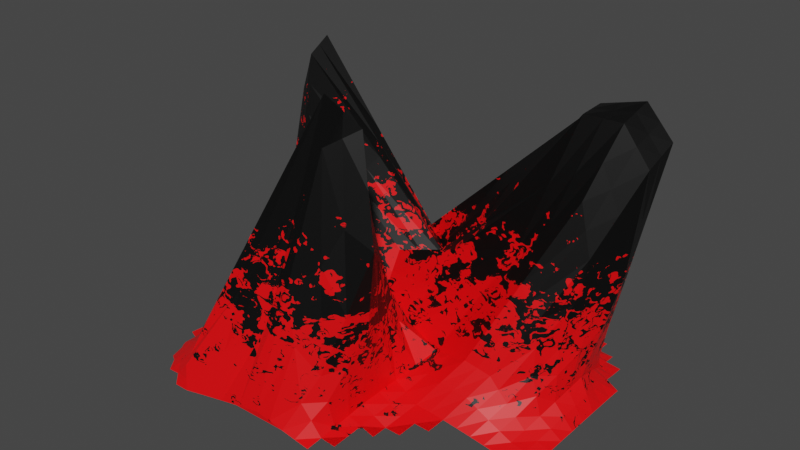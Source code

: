 # Source: 2-6-22-GemsShaderTest.blend  (saved by Blender 2.80.75; exported with 4.5.12 LTS)
import bpy
from mathutils import Matrix  # noqa: F401  (used for matrix-valued properties, if any)

bpy.ops.wm.read_factory_settings(use_empty=True)
scene = bpy.context.scene
scene.name = 'Scene'

# ---- materials (node trees are filled in below, after node groups)
mat_material_001 = bpy.data.materials.new('Material.001')
mat_material_001.use_transparent_shadow = False

# ---- material node trees
mat_material_001.use_nodes = True; mat_material_001.node_tree.nodes.clear()
_N = mat_material_001.node_tree.nodes; _L = mat_material_001.node_tree.links
n0 = _N.new('ShaderNodeOutputMaterial'); n0.name = 'Material Output'; n0.location = (300, 300)
n1 = _N.new('ShaderNodeUVMap'); n1.name = 'UV Map'; n1.location = (-727, -17)
n1.uv_map = 'UVMap'
n2 = _N.new('ShaderNodeMix'); n2.name = 'Mix'; n2.location = (-1053, 227)
n2.data_type = 'RGBA'
n2.inputs[0].default_value = 0.4917
n3 = _N.new('ShaderNodeTexGradient'); n3.name = 'Gradient Texture'; n3.location = (-1298, 239)
n4 = _N.new('ShaderNodeTexNoise'); n4.name = 'Noise Texture'; n4.location = (-1238, 76)
n4.inputs[2].default_value = 15.9
n4.inputs[3].default_value = 5.9
n4.inputs[8].default_value = 0.35
n5 = _N.new('ShaderNodeMapping'); n5.name = 'Mapping'; n5.location = (-1698, 216)
n5.inputs[1].default_value = (0.0, 10.7, 0.0)
n5.inputs[2].default_value = (0.0, 1.571, 0.0)
n5.inputs[3].default_value = (0.8, 1.0, 1.0)
n6 = _N.new('ShaderNodeMix'); n6.name = 'Mix.001'; n6.location = (-2037, 218)
n6.data_type = 'RGBA'
n7 = _N.new('ShaderNodeTexCoord'); n7.name = 'Texture Coordinate'; n7.location = (-2534, 157)
n8 = _N.new('ShaderNodeTexNoise'); n8.name = 'Noise Texture.001'; n8.location = (-2248, 313)
n8.inputs[2].default_value = 15.5
n9 = _N.new('ShaderNodeBsdfPrincipled'); n9.name = 'Principled BSDF'; n9.location = (-339, 300)
n9.distribution = 'GGX'
n9.subsurface_method = 'BURLEY'
n9.inputs[3].default_value = 1.45
n9.inputs[27].default_value = (0.0, 0.0, 0.0, 1.0)
n9.inputs[28].default_value = 1.0
n10 = _N.new('ShaderNodeValToRGB'); n10.name = 'ColorRamp'; n10.location = (-834, 245)
n10.color_ramp.interpolation = 'CONSTANT'
while len(n10.color_ramp.elements) > 1: n10.color_ramp.elements.remove(n10.color_ramp.elements[-1])
n10.color_ramp.elements[0].position = 0.06727; n10.color_ramp.elements[0].color = (1.0, 0.0, 0.002045, 1.0)
_e = n10.color_ramp.elements.new(0.4545); _e.color = (0.0, 0.0, 0.0, 1.0)
_L.new(n9.outputs[0], n0.inputs[0])
_L.new(n10.outputs[0], n9.inputs[0])
_L.new(n4.outputs[1], n2.inputs[7])
_L.new(n3.outputs[0], n2.inputs[6])
_L.new(n2.outputs[2], n10.inputs[0])
_L.new(n7.outputs[0], n8.inputs[0])
_L.new(n5.outputs[0], n3.inputs[0])
_L.new(n5.outputs[0], n4.inputs[0])
_L.new(n8.outputs[1], n6.inputs[6])
_L.new(n6.outputs[2], n5.inputs[0])
_L.new(n7.outputs[0], n6.inputs[7])
n0.is_active_output = True

# ---- world
world_world = bpy.data.worlds.new('World'); scene.world = world_world
world_world.use_nodes = True; world_world.node_tree.nodes.clear()
_N = world_world.node_tree.nodes; _L = world_world.node_tree.links
n0 = _N.new('ShaderNodeOutputWorld'); n0.name = 'World Output'; n0.location = (300, 300)
n1 = _N.new('ShaderNodeBackground'); n1.name = 'Background'; n1.location = (10, 300)
n1.inputs[0].default_value = (0.05088, 0.05088, 0.05088, 1.0)
_L.new(n1.outputs[0], n0.inputs[0])
n0.is_active_output = True
world_world.color = (0.05088, 0.05088, 0.05088)
world_world.use_sun_shadow = False
world_world.sun_shadow_jitter_overblur = 0.0

# ---- meshes
me_plane_000 = bpy.data.meshes.new('Plane.000')
me_plane_000.from_pydata([(-0.1086, -0.04987, -0.03375), (-0.1086, -0.02984, -0.03359), (-0.1096, -0.009433, -0.0325), (-0.1108, 0.01144, -0.03085), (-0.1111, 0.03186, -0.03013), (-0.1101, 0.05111, -0.03115), (-0.09604, -0.07648, -0.03204), (-0.09177, -0.05392, -0.03163), (-0.09149, -0.02972, -0.031), (-0.09568, -0.006355, -0.0263), (-0.1004, 0.01759, -0.02005), (-0.1011, 0.03917, -0.01802), (-0.0963, 0.05605, -0.02333), (-0.09124, 0.07185, -0.02979), (-0.08191, -0.1044, -0.02837), (-0.08524, -0.09253, -0.02345), (-0.08442, -0.06928, -0.02281), (-0.07906, -0.02979, -0.02269), (-0.09122, 0.002078, -0.009366), (-0.1073, 0.03467, 0.01041), (-0.1084, 0.05646, 0.01382), (-0.09062, 0.06623, -0.006195), (-0.07522, 0.07466, -0.02512), (-0.06968, 0.08988, -0.03239), (-0.05719, -0.1165, -0.03187), (-0.06179, -0.1115, -0.01946), (-0.0642, -0.101, -0.009439), (-0.07299, -0.07917, -0.01255), (-0.06931, -0.02561, -0.007434), (-0.1022, 0.01912, 0.02238), (-0.1191, 0.04426, 0.05432), (-0.1165, 0.06135, 0.05948), (-0.09447, 0.0781, 0.02029), (-0.05949, 0.07661, -0.0211), (-0.05022, 0.08992, -0.03216), (-0.03057, -0.1136, -0.02824), (-0.01105, -0.09618, 0.01266), (0.004625, -0.06114, 0.1447), (-0.04856, -0.08015, 0.005491), (-0.05923, -0.01325, 0.009843), (-0.1067, 0.0269, 0.05679), (-0.1124, 0.04191, 0.09127), (-0.1096, 0.05834, 0.096), (-0.09275, 0.08116, 0.04526), (-0.0412, 0.07572, -0.0211), (-0.03034, 0.08946, -0.03263), (-0.006455, -0.1102, -0.02623), (0.02386, -0.08378, 0.1279), (0.03598, -0.06795, 0.1359), (0.01287, -0.04264, 0.08446), (-0.04397, -0.01018, 0.01814), (-0.0905, 0.02365, 0.08369), (-0.0991, 0.03626, 0.1182), (-0.1008, 0.05276, 0.126), (-0.07779, 0.08198, 0.04891), (-0.01892, 0.07228, -0.0255), (-0.0101, 0.08905, -0.03326), (0.01188, -0.1094, -0.03024), (0.02528, -0.09212, 0.001192), (0.04934, -0.07595, 0.07661), (0.03525, -0.05461, 0.06023), (0.0006942, -0.0121, 0.005402), (-0.002258, 0.005556, 0.02661), (0.02909, 0.01569, 0.02235), (-0.004839, 0.03908, 0.02939), (-0.02479, 0.0645, 0.01095), (0.005947, 0.06932, -0.02974), (0.01015, 0.08889, -0.03363), (0.03027, -0.1091, -0.03357), (0.03166, -0.08948, -0.03029), (0.03326, -0.06862, -0.02612), (0.03561, -0.04313, -0.02262), (0.04795, -0.02286, -0.008289), (0.08473, -0.003035, 0.06018), (0.1071, 0.01557, 0.1363), (0.1057, 0.03446, 0.1361), (0.05268, 0.04871, 0.003315), (0.03091, 0.06769, -0.03081), (0.03021, 0.08883, -0.03372), (0.05032, -0.06948, -0.03325), (0.0557, -0.04978, -0.02649), (0.07393, -0.03114, 0.0006175), (0.1189, 0.001077, 0.09716), (0.1294, 0.01674, 0.1367), (0.1314, 0.03484, 0.1433), (0.09669, 0.05799, 0.05079), (0.05354, 0.06747, -0.02968), (0.05008, 0.08882, -0.0337), (0.07506, -0.05084, -0.02682), (0.09036, -0.03072, -0.002495), (0.1264, 3.377e-05, 0.06742), (0.1439, 0.01981, 0.1149), (0.1464, 0.03701, 0.1246), (0.09904, 0.05531, 0.01927), (0.07282, 0.06828, -0.02998), (0.09242, -0.0501, -0.02977), (0.1015, -0.03018, -0.01548), (0.1164, -0.005824, 0.0134), (0.1366, 0.02043, 0.05294), (0.1272, 0.03861, 0.03618), (0.09945, 0.05063, -0.01672), (0.09076, 0.06895, -0.03209), (0.11, -0.04975, -0.03281), (0.1133, -0.02987, -0.02752), (0.1183, -0.009049, -0.01845), (0.1209, 0.01217, -0.01274), (0.1173, 0.03124, -0.01933), (0.1118, 0.04968, -0.02947), (0.1095, 0.0691, -0.03356), (0.1296, -0.02988, -0.03304), (0.1307, -0.0099, -0.0312), (0.1311, 0.01008, -0.03034), (0.1302, 0.02977, -0.03176), (-0.1086, -0.03986, -0.03367), (-0.1091, -0.01964, -0.03305), (-0.1102, 0.001006, -0.03168), (-0.1109, 0.02165, -0.03049), (-0.1106, 0.04148, -0.03064), (-0.1096, 0.06044, -0.032), (-0.09636, -0.08547, -0.03296), (-0.09391, -0.0652, -0.03183), (-0.09163, -0.04182, -0.03132), (-0.09359, -0.01804, -0.02865), (-0.09802, 0.005617, -0.02317), (-0.1007, 0.02838, -0.01904), (-0.09867, 0.04761, -0.02068), (-0.09377, 0.06395, -0.02656), (-0.09011, 0.08061, -0.03147), (-0.07976, -0.1096, -0.03114), (-0.08357, -0.09845, -0.02591), (-0.08483, -0.08091, -0.02313), (-0.08174, -0.04954, -0.02275), (-0.08514, -0.01386, -0.01603), (-0.09924, 0.01838, 0.0005213), (-0.1078, 0.04557, 0.01211), (-0.09951, 0.06134, 0.003812), (-0.08292, 0.07044, -0.01566), (-0.07245, 0.08227, -0.02876), (-0.05949, -0.114, -0.02566), (-0.06299, -0.1063, -0.01445), (-0.06859, -0.09011, -0.01099), (-0.07115, -0.05239, -0.009992), (-0.08573, -0.003246, 0.007476), (-0.1106, 0.03169, 0.03835), (-0.1178, 0.05281, 0.0569), (-0.1055, 0.06972, 0.03989), (-0.07698, 0.07736, -0.0004043), (-0.05486, 0.08327, -0.02663), (-0.02081, -0.1049, -0.00779), (-0.003212, -0.07866, 0.0787), (-0.02197, -0.07065, 0.07512), (-0.05389, -0.0467, 0.007667), (-0.08294, 0.006822, 0.03331), (-0.1095, 0.0344, 0.07403), (-0.111, 0.05013, 0.09364), (-0.1012, 0.06975, 0.07063), (-0.06698, 0.07844, 0.01208), (-0.03577, 0.08259, -0.02687), (0.008703, -0.09701, 0.05083), (0.02992, -0.07586, 0.1319), (0.02442, -0.0553, 0.1102), (-0.01555, -0.02641, 0.0513), (-0.06723, 0.006739, 0.05091), (-0.0948, 0.02996, 0.101), (-0.09993, 0.04451, 0.1221), (-0.08928, 0.06737, 0.08748), (-0.04835, 0.07713, 0.0117), (-0.01451, 0.08066, -0.02938), (0.01858, -0.1008, -0.01452), (0.03731, -0.08404, 0.0389), (0.0423, -0.06528, 0.06842), (0.01797, -0.03336, 0.03281), (-0.0007821, -0.003274, 0.01601), (0.01342, 0.01062, 0.02448), (0.01213, 0.02738, 0.02587), (-0.01481, 0.05179, 0.02017), (-0.00942, 0.06691, -0.009397), (0.008048, 0.0791, -0.03169), (0.03096, -0.09931, -0.03193), (0.03246, -0.07905, -0.02821), (0.03443, -0.05588, -0.02437), (0.04178, -0.033, -0.01545), (0.06634, -0.01295, 0.02595), (0.09593, 0.006268, 0.09824), (0.1064, 0.02502, 0.1362), (0.07921, 0.04159, 0.06971), (0.0418, 0.0582, -0.01375), (0.03056, 0.07826, -0.03227), (0.05015, -0.07941, -0.03351), (0.05301, -0.05963, -0.02987), (0.06481, -0.04046, -0.01294), (0.09641, -0.01503, 0.04889), (0.1241, 0.008908, 0.117), (0.1304, 0.02579, 0.14), (0.114, 0.04642, 0.09703), (0.07511, 0.06273, 0.01055), (0.05181, 0.07814, -0.03169), (0.07259, -0.06023, -0.03008), (0.08271, -0.04078, -0.01466), (0.1084, -0.01534, 0.03246), (0.1351, 0.009923, 0.09115), (0.1451, 0.02841, 0.1198), (0.1227, 0.04616, 0.07195), (0.08593, 0.06179, -0.005356), (0.07132, 0.07857, -0.03186), (0.09695, -0.04014, -0.02262), (0.1089, -0.018, -0.001039), (0.1265, 0.007302, 0.03317), (0.1319, 0.02952, 0.04456), (0.1133, 0.04462, 0.009731), (0.0951, 0.05979, -0.0244), (0.09017, 0.07892, -0.03293), (0.1117, -0.03981, -0.03016), (0.1158, -0.01946, -0.02299), (0.1196, 0.001562, -0.01559), (0.1191, 0.02171, -0.01603), (0.1145, 0.04046, -0.0244), (0.1107, 0.05939, -0.03152), (0.1294, -0.0398, -0.0334), (0.1301, -0.01989, -0.03212), (0.1309, 9.081e-05, -0.03077), (0.1307, 0.01993, -0.03105), (0.1298, 0.03955, -0.03261), (-0.1029, -0.07322, -0.03306), (-0.1002, -0.0519, -0.03269), (-0.1001, -0.02978, -0.0323), (-0.1026, -0.007894, -0.0294), (-0.1056, 0.01452, -0.02545), (-0.1061, 0.03552, -0.02408), (-0.1032, 0.05358, -0.02724), (-0.1001, 0.07081, -0.03132), (-0.08929, -0.09942, -0.03113), (-0.09064, -0.08451, -0.02774), (-0.08809, -0.0616, -0.02722), (-0.08528, -0.02976, -0.02685), (-0.09345, -0.002139, -0.01783), (-0.1038, 0.02613, -0.004819), (-0.1047, 0.04782, -0.002103), (-0.09346, 0.06114, -0.01476), (-0.08323, 0.07325, -0.02746), (-0.07932, 0.08962, -0.03277), (-0.0674, -0.1156, -0.03288), (-0.07185, -0.1079, -0.02392), (-0.07472, -0.09679, -0.01644), (-0.0787, -0.07423, -0.01768), (-0.07418, -0.0277, -0.01506), (-0.09669, 0.0106, 0.006509), (-0.1132, 0.03947, 0.03236), (-0.1124, 0.0589, 0.03665), (-0.09254, 0.07216, 0.007049), (-0.06736, 0.07563, -0.02311), (-0.05995, 0.0899, -0.03227), (-0.04388, -0.115, -0.03006), (-0.03642, -0.1038, -0.0034), (-0.02979, -0.08109, 0.06765), (-0.06077, -0.07966, -0.00353), (-0.06427, -0.01943, 0.001205), (-0.1044, 0.02301, 0.03958), (-0.1157, 0.04309, 0.07279), (-0.1131, 0.05985, 0.07774), (-0.09361, 0.07963, 0.03278), (-0.05035, 0.07616, -0.0211), (-0.04028, 0.08969, -0.0324), (-0.01851, -0.1119, -0.02724), (0.006405, -0.08998, 0.07028), (0.0203, -0.06455, 0.1403), (-0.01785, -0.0614, 0.04498), (-0.0516, -0.01171, 0.01399), (-0.09858, 0.02528, 0.07024), (-0.1057, 0.03909, 0.1047), (-0.1052, 0.05555, 0.111), (-0.08527, 0.08157, 0.04709), (-0.03006, 0.074, -0.0233), (-0.02022, 0.08925, -0.03295), (0.002714, -0.1098, -0.02824), (0.02457, -0.08795, 0.06454), (0.04266, -0.07195, 0.1063), (0.02406, -0.04863, 0.07234), (-0.02164, -0.01114, 0.01177), (-0.04638, 0.01461, 0.05515), (-0.035, 0.02598, 0.07028), (-0.0528, 0.04592, 0.07771), (-0.05129, 0.07324, 0.02993), (-0.006485, 0.0708, -0.02762), (2.417e-05, 0.08897, -0.03344), (0.02107, -0.1093, -0.0319), (0.02847, -0.0908, -0.01455), (0.0413, -0.07229, 0.02524), (0.03543, -0.04887, 0.0188), (0.02432, -0.01748, -0.001444), (0.04124, 0.001261, 0.0434), (0.06811, 0.01563, 0.07932), (0.05045, 0.03677, 0.08275), (0.01395, 0.0566, 0.007133), (0.01843, 0.06851, -0.03028), (0.02018, 0.08886, -0.03367), (0.04082, -0.08941, -0.03203), (0.04179, -0.06905, -0.02969), (0.04565, -0.04645, -0.02456), (0.06094, -0.027, -0.003836), (0.1018, -0.0009787, 0.07867), (0.1183, 0.01615, 0.1365), (0.1186, 0.03465, 0.1397), (0.07468, 0.05335, 0.02705), (0.04223, 0.06758, -0.03025), (0.04014, 0.08882, -0.03371), (0.06022, -0.06955, -0.0333), (0.06538, -0.05031, -0.02666), (0.08215, -0.03093, -0.0009388), (0.1226, 0.0005556, 0.08229), (0.1366, 0.01828, 0.1258), (0.1389, 0.03592, 0.134), (0.09786, 0.05665, 0.03503), (0.06318, 0.06787, -0.02983), (0.08374, -0.05047, -0.02829), (0.09592, -0.03045, -0.008986), (0.1214, -0.002895, 0.04041), (0.1403, 0.02012, 0.08391), (0.1368, 0.03781, 0.08041), (0.09924, 0.05297, 0.001278), (0.08179, 0.06861, -0.03104), (0.1012, -0.04992, -0.03129), (0.1074, -0.03003, -0.0215), (0.1174, -0.007436, -0.002525), (0.1288, 0.0163, 0.0201), (0.1223, 0.03493, 0.008425), (0.1056, 0.05015, -0.02309), (0.1001, 0.06903, -0.03283), (0.1196, -0.04974, -0.03328), (0.1215, -0.02987, -0.03028), (0.1245, -0.009474, -0.02483), (0.126, 0.01113, -0.02154), (0.1238, 0.0305, -0.02554), (0.1206, 0.04951, -0.03147), (0.12, 0.0593, -0.03257), (0.1222, 0.04001, -0.02851), (0.1249, 0.02082, -0.02354), (0.1252, 0.0008264, -0.02318), (0.123, -0.01967, -0.02755), (0.1205, -0.03981, -0.03178), (0.09981, 0.07896, -0.0333), (0.1029, 0.05959, -0.02796), (0.1139, 0.04254, -0.007335), (0.1255, 0.02561, 0.01426), (0.1231, 0.004432, 0.008789), (0.1124, -0.01873, -0.01201), (0.1043, -0.03997, -0.02639), (0.08074, 0.07874, -0.0324), (0.09052, 0.06079, -0.01488), (0.118, 0.04539, 0.04084), (0.1385, 0.02896, 0.08216), (0.1308, 0.008613, 0.06216), (0.1087, -0.01667, 0.01571), (0.08983, -0.04046, -0.01864), (0.06156, 0.07836, -0.03178), (0.08052, 0.06226, 0.002598), (0.1184, 0.04629, 0.08449), (0.1378, 0.0271, 0.1299), (0.1296, 0.009416, 0.104), (0.1024, -0.01519, 0.04068), (0.07376, -0.04062, -0.0138), (0.0628, -0.05993, -0.02998), (0.04118, 0.0782, -0.03198), (0.05845, 0.06047, -0.001599), (0.09662, 0.044, 0.08337), (0.1184, 0.0254, 0.1381), (0.11, 0.007588, 0.1076), (0.08137, -0.01399, 0.03742), (0.0533, -0.03673, -0.0142), (0.04372, -0.05775, -0.02712), (0.0413, -0.07923, -0.03086), (0.04047, -0.09927, -0.03285), (0.01931, 0.07868, -0.03198), (0.01619, 0.06255, -0.01157), (0.0322, 0.04669, 0.04494), (0.05928, 0.0262, 0.08104), (0.05467, 0.008445, 0.06136), (0.03278, -0.008111, 0.02098), (0.02988, -0.03318, 0.008679), (0.03837, -0.06058, 0.02202), (0.03489, -0.08154, 0.005346), (0.02477, -0.1, -0.02323), (-0.003231, 0.07988, -0.03053), (-0.02889, 0.07202, 0.001154), (-0.05204, 0.05958, 0.05382), (-0.0439, 0.03595, 0.074), (-0.04069, 0.02029, 0.06271), (-0.03401, 0.001732, 0.03346), (0.001211, -0.02988, 0.04206), (0.03336, -0.06029, 0.0893), (0.03362, -0.07995, 0.0854), (0.01364, -0.09889, 0.01815), (-0.02514, 0.08163, -0.02812), (-0.05767, 0.07778, 0.01189), (-0.09524, 0.06856, 0.07905), (-0.1055, 0.04732, 0.1079), (-0.1022, 0.03218, 0.08749), (-0.07509, 0.006781, 0.04211), (-0.03472, -0.03656, 0.02948), (0.001228, -0.06297, 0.09265), (0.01335, -0.07726, 0.1053), (-0.006054, -0.1009, 0.02152), (-0.04531, 0.08293, -0.02675), (-0.07198, 0.0779, 0.005837), (-0.1033, 0.06974, 0.05526), (-0.1144, 0.05147, 0.07527), (-0.1101, 0.03305, 0.05619), (-0.08434, 0.001788, 0.02039), (-0.06252, -0.04955, -0.001162), (-0.04528, -0.08038, 0.03206), (-0.0331, -0.09246, 0.03213), (-0.04015, -0.1094, -0.01673), (-0.06365, 0.08277, -0.02769), (-0.07995, 0.0739, -0.008032), (-0.1025, 0.06553, 0.02185), (-0.1128, 0.04919, 0.03451), (-0.1049, 0.02503, 0.01944), (-0.08544, -0.008552, -0.004275), (-0.07644, -0.05096, -0.01637), (-0.07671, -0.08551, -0.01706), (-0.07328, -0.1024, -0.02018), (-0.06962, -0.1118, -0.0284), (-0.08128, 0.08144, -0.03011), (-0.08835, 0.0672, -0.02111), (-0.09909, 0.05448, -0.008432), (-0.1043, 0.03697, -0.003461), (-0.09863, 0.012, -0.01133), (-0.08936, -0.01595, -0.02234), (-0.08668, -0.04568, -0.02703), (-0.08937, -0.07306, -0.02748), (-0.08997, -0.09196, -0.02944), (-0.1017, 0.06219, -0.02928), (-0.1046, 0.04455, -0.02566), (-0.1058, 0.02502, -0.02476), (-0.1041, 0.003312, -0.02743), (-0.1013, -0.01884, -0.03085), (-0.1001, -0.04084, -0.03249), (-0.1015, -0.06256, -0.03288)], [], [(437, 120, 7, 224), (436, 121, 8, 225), (435, 122, 9, 226), (434, 123, 10, 227), (433, 124, 11, 228), (432, 125, 12, 229), (431, 126, 13, 230), (430, 129, 15, 232), (429, 130, 16, 233), (428, 131, 17, 234), (427, 132, 18, 235), (426, 133, 19, 236), (425, 134, 20, 237), (424, 135, 21, 238), (423, 136, 22, 239), (422, 137, 23, 240), (421, 138, 25, 242), (420, 139, 26, 243), (419, 140, 27, 244), (418, 141, 28, 245), (417, 142, 29, 246), (416, 143, 30, 247), (415, 144, 31, 248), (414, 145, 32, 249), (413, 146, 33, 250), (412, 147, 34, 251), (411, 148, 36, 253), (410, 149, 37, 254), (409, 150, 38, 255), (408, 151, 39, 256), (407, 152, 40, 257), (406, 153, 41, 258), (405, 154, 42, 259), (404, 155, 43, 260), (403, 156, 44, 261), (402, 157, 45, 262), (401, 158, 47, 264), (400, 159, 48, 265), (399, 160, 49, 266), (398, 161, 50, 267), (397, 162, 51, 268), (396, 163, 52, 269), (395, 164, 53, 270), (394, 165, 54, 271), (393, 166, 55, 272), (392, 167, 56, 273), (391, 168, 58, 275), (390, 169, 59, 276), (389, 170, 60, 277), (388, 171, 61, 278), (387, 172, 62, 279), (386, 173, 63, 280), (385, 174, 64, 281), (384, 175, 65, 282), (383, 176, 66, 283), (382, 177, 67, 284), (381, 178, 69, 286), (380, 179, 70, 287), (379, 180, 71, 288), (378, 181, 72, 289), (377, 182, 73, 290), (376, 183, 74, 291), (375, 184, 75, 292), (374, 185, 76, 293), (373, 186, 77, 294), (372, 187, 78, 295), (370, 188, 79, 297), (369, 189, 80, 298), (368, 190, 81, 299), (367, 191, 82, 300), (366, 192, 83, 301), (365, 193, 84, 302), (364, 194, 85, 303), (363, 195, 86, 304), (362, 196, 87, 305), (361, 197, 88, 307), (360, 198, 89, 308), (359, 199, 90, 309), (358, 200, 91, 310), (357, 201, 92, 311), (356, 202, 93, 312), (355, 203, 94, 313), (353, 205, 96, 315), (352, 206, 97, 316), (351, 207, 98, 317), (350, 208, 99, 318), (349, 209, 100, 319), (348, 210, 101, 320), (346, 212, 103, 322), (345, 213, 104, 323), (344, 214, 105, 324), (343, 215, 106, 325), (342, 216, 107, 326), (341, 217, 108, 327), (339, 218, 109, 329), (338, 219, 110, 330), (337, 220, 111, 331), (336, 221, 112, 332), (107, 333, 334, 217), (216, 335, 333, 107), (106, 332, 335, 216), (332, 112, 222, 335), (215, 336, 332, 106), (105, 331, 336, 215), (331, 111, 221, 336), (214, 337, 331, 105), (104, 330, 337, 214), (330, 110, 220, 337), (213, 338, 330, 104), (103, 329, 338, 213), (329, 109, 219, 338), (212, 339, 329, 103), (102, 328, 339, 212), (101, 327, 340, 211), (210, 341, 327, 101), (100, 326, 341, 210), (326, 107, 217, 341), (209, 342, 326, 100), (99, 325, 342, 209), (325, 106, 216, 342), (208, 343, 325, 99), (98, 324, 343, 208), (324, 105, 215, 343), (207, 344, 324, 98), (97, 323, 344, 207), (323, 104, 214, 344), (206, 345, 323, 97), (96, 322, 345, 206), (322, 103, 213, 345), (205, 346, 322, 96), (95, 321, 346, 205), (321, 102, 212, 346), (94, 320, 347, 204), (320, 101, 211, 347), (203, 348, 320, 94), (93, 319, 348, 203), (319, 100, 210, 348), (202, 349, 319, 93), (92, 318, 349, 202), (318, 99, 209, 349), (201, 350, 318, 92), (91, 317, 350, 201), (317, 98, 208, 350), (200, 351, 317, 91), (90, 316, 351, 200), (316, 97, 207, 351), (199, 352, 316, 90), (89, 315, 352, 199), (315, 96, 206, 352), (198, 353, 315, 89), (88, 314, 353, 198), (314, 95, 205, 353), (86, 313, 354, 196), (313, 94, 204, 354), (195, 355, 313, 86), (85, 312, 355, 195), (312, 93, 203, 355), (194, 356, 312, 85), (84, 311, 356, 194), (311, 92, 202, 356), (193, 357, 311, 84), (83, 310, 357, 193), (310, 91, 201, 357), (192, 358, 310, 83), (82, 309, 358, 192), (309, 90, 200, 358), (191, 359, 309, 82), (81, 308, 359, 191), (308, 89, 199, 359), (190, 360, 308, 81), (80, 307, 360, 190), (307, 88, 198, 360), (189, 361, 307, 80), (79, 306, 361, 189), (187, 362, 305, 78), (77, 304, 362, 187), (304, 86, 196, 362), (186, 363, 304, 77), (76, 303, 363, 186), (303, 85, 195, 363), (185, 364, 303, 76), (75, 302, 364, 185), (302, 84, 194, 364), (184, 365, 302, 75), (74, 301, 365, 184), (301, 83, 193, 365), (183, 366, 301, 74), (73, 300, 366, 183), (300, 82, 192, 366), (182, 367, 300, 73), (72, 299, 367, 182), (299, 81, 191, 367), (181, 368, 299, 72), (71, 298, 368, 181), (298, 80, 190, 368), (180, 369, 298, 71), (70, 297, 369, 180), (297, 79, 189, 369), (179, 370, 297, 70), (69, 296, 370, 179), (178, 371, 296, 69), (177, 372, 295, 67), (66, 294, 372, 177), (294, 77, 187, 372), (176, 373, 294, 66), (65, 293, 373, 176), (293, 76, 186, 373), (175, 374, 293, 65), (64, 292, 374, 175), (292, 75, 185, 374), (174, 375, 292, 64), (63, 291, 375, 174), (291, 74, 184, 375), (173, 376, 291, 63), (62, 290, 376, 173), (290, 73, 183, 376), (172, 377, 290, 62), (61, 289, 377, 172), (289, 72, 182, 377), (171, 378, 289, 61), (60, 288, 378, 171), (288, 71, 181, 378), (170, 379, 288, 60), (59, 287, 379, 170), (287, 70, 180, 379), (169, 380, 287, 59), (58, 286, 380, 169), (286, 69, 179, 380), (168, 381, 286, 58), (57, 285, 381, 168), (285, 68, 178, 381), (167, 382, 284, 56), (55, 283, 382, 167), (283, 66, 177, 382), (166, 383, 283, 55), (54, 282, 383, 166), (282, 65, 176, 383), (165, 384, 282, 54), (53, 281, 384, 165), (281, 64, 175, 384), (164, 385, 281, 53), (52, 280, 385, 164), (280, 63, 174, 385), (163, 386, 280, 52), (51, 279, 386, 163), (279, 62, 173, 386), (162, 387, 279, 51), (50, 278, 387, 162), (278, 61, 172, 387), (161, 388, 278, 50), (49, 277, 388, 161), (277, 60, 171, 388), (160, 389, 277, 49), (48, 276, 389, 160), (276, 59, 170, 389), (159, 390, 276, 48), (47, 275, 390, 159), (275, 58, 169, 390), (158, 391, 275, 47), (46, 274, 391, 158), (274, 57, 168, 391), (157, 392, 273, 45), (44, 272, 392, 157), (272, 55, 167, 392), (156, 393, 272, 44), (43, 271, 393, 156), (271, 54, 166, 393), (155, 394, 271, 43), (42, 270, 394, 155), (270, 53, 165, 394), (154, 395, 270, 42), (41, 269, 395, 154), (269, 52, 164, 395), (153, 396, 269, 41), (40, 268, 396, 153), (268, 51, 163, 396), (152, 397, 268, 40), (39, 267, 397, 152), (267, 50, 162, 397), (151, 398, 267, 39), (38, 266, 398, 151), (266, 49, 161, 398), (150, 399, 266, 38), (37, 265, 399, 150), (265, 48, 160, 399), (149, 400, 265, 37), (36, 264, 400, 149), (264, 47, 159, 400), (148, 401, 264, 36), (35, 263, 401, 148), (263, 46, 158, 401), (147, 402, 262, 34), (33, 261, 402, 147), (261, 44, 157, 402), (146, 403, 261, 33), (32, 260, 403, 146), (260, 43, 156, 403), (145, 404, 260, 32), (31, 259, 404, 145), (259, 42, 155, 404), (144, 405, 259, 31), (30, 258, 405, 144), (258, 41, 154, 405), (143, 406, 258, 30), (29, 257, 406, 143), (257, 40, 153, 406), (142, 407, 257, 29), (28, 256, 407, 142), (256, 39, 152, 407), (141, 408, 256, 28), (27, 255, 408, 141), (255, 38, 151, 408), (140, 409, 255, 27), (26, 254, 409, 140), (254, 37, 150, 409), (139, 410, 254, 26), (25, 253, 410, 139), (253, 36, 149, 410), (138, 411, 253, 25), (24, 252, 411, 138), (252, 35, 148, 411), (137, 412, 251, 23), (22, 250, 412, 137), (250, 33, 147, 412), (136, 413, 250, 22), (21, 249, 413, 136), (249, 32, 146, 413), (135, 414, 249, 21), (20, 248, 414, 135), (248, 31, 145, 414), (134, 415, 248, 20), (19, 247, 415, 134), (247, 30, 144, 415), (133, 416, 247, 19), (18, 246, 416, 133), (246, 29, 143, 416), (132, 417, 246, 18), (17, 245, 417, 132), (245, 28, 142, 417), (131, 418, 245, 17), (16, 244, 418, 131), (244, 27, 141, 418), (130, 419, 244, 16), (15, 243, 419, 130), (243, 26, 140, 419), (129, 420, 243, 15), (14, 242, 420, 129), (242, 25, 139, 420), (128, 421, 242, 14), (241, 24, 138, 421), (13, 239, 422, 127), (239, 22, 137, 422), (126, 423, 239, 13), (12, 238, 423, 126), (238, 21, 136, 423), (125, 424, 238, 12), (11, 237, 424, 125), (237, 20, 135, 424), (124, 425, 237, 11), (10, 236, 425, 124), (236, 19, 134, 425), (123, 426, 236, 10), (9, 235, 426, 123), (235, 18, 133, 426), (122, 427, 235, 9), (8, 234, 427, 122), (234, 17, 132, 427), (121, 428, 234, 8), (7, 233, 428, 121), (233, 16, 131, 428), (120, 429, 233, 7), (6, 232, 429, 120), (232, 15, 130, 429), (119, 430, 232, 6), (231, 14, 129, 430), (5, 229, 431, 118), (229, 12, 126, 431), (117, 432, 229, 5), (4, 228, 432, 117), (228, 11, 125, 432), (116, 433, 228, 4), (3, 227, 433, 116), (227, 10, 124, 433), (115, 434, 227, 3), (2, 226, 434, 115), (226, 9, 123, 434), (114, 435, 226, 2), (1, 225, 435, 114), (225, 8, 122, 435), (113, 436, 225, 1), (0, 224, 436, 113), (224, 7, 121, 436), (223, 6, 120, 437), (1, 114, 2, 115, 3, 116, 4, 117, 5, 118, 431, 230, 13, 127, 422, 240, 23, 251, 34, 262, 45, 273, 56, 284, 67, 295, 78, 305, 87, 196, 354, 204, 347, 211, 340, 327, 108, 217, 334, 333, 335, 222, 112, 221, 111, 220, 110, 219, 109, 218, 339, 328, 102, 321, 95, 314, 88, 197, 361, 306, 79, 188, 370, 296, 371, 178, 68, 285, 57, 274, 46, 263, 35, 252, 24, 241, 421, 128, 14, 231, 430, 119, 6, 223, 437, 224, 0, 113)])
_uv = me_plane_000.uv_layers.new(name='UVMap')
_uv.uv.foreach_set('vector', [0.302, 0.104, 0.3069, 0.104, 0.3069, 0.1089, 0.302, 0.1089, 0.302, 0.1139, 0.3069, 0.1139, 0.3069, 0.1188, 0.302, 0.1188, 0.302, 0.1238, 0.3069, 0.1238, 0.3069, 0.1287, 0.302, 0.1287, 0.302, 0.1337, 0.3069, 0.1337, 0.3069, 0.1386, 0.302, 0.1386, 0.302, 0.1436, 0.3069, 0.1436, 0.3069, 0.1485, 0.302, 0.1485, 0.302, 0.1535, 0.3069, 0.1535, 0.3069, 0.1584, 0.302, 0.1584, 0.302, 0.1634, 0.3069, 0.1634, 0.3069, 0.1683, 0.302, 0.1683, 0.3119, 0.09406, 0.3168, 0.09406, 0.3168, 0.09901, 0.3119, 0.09901, 0.3119, 0.104, 0.3168, 0.104, 0.3168, 0.1089, 0.3119, 0.1089, 0.3119, 0.1139, 0.3168, 0.1139, 0.3168, 0.1188, 0.3119, 0.1188, 0.3119, 0.1238, 0.3168, 0.1238, 0.3168, 0.1287, 0.3119, 0.1287, 0.3119, 0.1337, 0.3168, 0.1337, 0.3168, 0.1386, 0.3119, 0.1386, 0.3119, 0.1436, 0.3168, 0.1436, 0.3168, 0.1485, 0.3119, 0.1485, 0.3119, 0.1535, 0.3168, 0.1535, 0.3168, 0.1584, 0.3119, 0.1584, 0.3119, 0.1634, 0.3168, 0.1634, 0.3168, 0.1683, 0.3119, 0.1683, 0.3119, 0.1733, 0.3168, 0.1733, 0.3168, 0.1782, 0.3119, 0.1782, 0.3218, 0.08416, 0.3267, 0.08416, 0.3267, 0.08911, 0.3218, 0.08911, 0.3218, 0.09406, 0.3267, 0.09406, 0.3267, 0.09901, 0.3218, 0.09901, 0.3218, 0.104, 0.3267, 0.104, 0.3267, 0.1089, 0.3218, 0.1089, 0.3218, 0.1139, 0.3267, 0.1139, 0.3267, 0.1188, 0.3218, 0.1188, 0.3218, 0.1238, 0.3267, 0.1238, 0.3267, 0.1287, 0.3218, 0.1287, 0.3218, 0.1337, 0.3267, 0.1337, 0.3267, 0.1386, 0.3218, 0.1386, 0.3218, 0.1436, 0.3267, 0.1436, 0.3267, 0.1485, 0.3218, 0.1485, 0.3218, 0.1535, 0.3267, 0.1535, 0.3267, 0.1584, 0.3218, 0.1584, 0.3218, 0.1634, 0.3267, 0.1634, 0.3267, 0.1683, 0.3218, 0.1683, 0.3218, 0.1733, 0.3267, 0.1733, 0.3267, 0.1782, 0.3218, 0.1782, 0.3317, 0.08416, 0.3366, 0.08416, 0.3366, 0.08911, 0.3317, 0.08911, 0.3317, 0.09406, 0.3366, 0.09406, 0.3366, 0.09901, 0.3317, 0.09901, 0.3317, 0.104, 0.3366, 0.104, 0.3366, 0.1089, 0.3317, 0.1089, 0.3317, 0.1139, 0.3366, 0.1139, 0.3366, 0.1188, 0.3317, 0.1188, 0.3317, 0.1238, 0.3366, 0.1238, 0.3366, 0.1287, 0.3317, 0.1287, 0.3317, 0.1337, 0.3366, 0.1337, 0.3366, 0.1386, 0.3317, 0.1386, 0.3317, 0.1436, 0.3366, 0.1436, 0.3366, 0.1485, 0.3317, 0.1485, 0.3317, 0.1535, 0.3366, 0.1535, 0.3366, 0.1584, 0.3317, 0.1584, 0.3317, 0.1634, 0.3366, 0.1634, 0.3366, 0.1683, 0.3317, 0.1683, 0.3317, 0.1733, 0.3366, 0.1733, 0.3366, 0.1782, 0.3317, 0.1782, 0.3416, 0.08416, 0.3465, 0.08416, 0.3465, 0.08911, 0.3416, 0.08911, 0.3416, 0.09406, 0.3465, 0.09406, 0.3465, 0.09901, 0.3416, 0.09901, 0.3416, 0.104, 0.3465, 0.104, 0.3465, 0.1089, 0.3416, 0.1089, 0.3416, 0.1139, 0.3465, 0.1139, 0.3465, 0.1188, 0.3416, 0.1188, 0.3416, 0.1238, 0.3465, 0.1238, 0.3465, 0.1287, 0.3416, 0.1287, 0.3416, 0.1337, 0.3465, 0.1337, 0.3465, 0.1386, 0.3416, 0.1386, 0.3416, 0.1436, 0.3465, 0.1436, 0.3465, 0.1485, 0.3416, 0.1485, 0.3416, 0.1535, 0.3465, 0.1535, 0.3465, 0.1584, 0.3416, 0.1584, 0.3416, 0.1634, 0.3465, 0.1634, 0.3465, 0.1683, 0.3416, 0.1683, 0.3416, 0.1733, 0.3465, 0.1733, 0.3465, 0.1782, 0.3416, 0.1782, 0.3515, 0.08416, 0.3564, 0.08416, 0.3564, 0.08911, 0.3515, 0.08911, 0.3515, 0.09406, 0.3564, 0.09406, 0.3564, 0.09901, 0.3515, 0.09901, 0.3515, 0.104, 0.3564, 0.104, 0.3564, 0.1089, 0.3515, 0.1089, 0.3515, 0.1139, 0.3564, 0.1139, 0.3564, 0.1188, 0.3515, 0.1188, 0.3515, 0.1238, 0.3564, 0.1238, 0.3564, 0.1287, 0.3515, 0.1287, 0.3515, 0.1337, 0.3564, 0.1337, 0.3564, 0.1386, 0.3515, 0.1386, 0.3515, 0.1436, 0.3564, 0.1436, 0.3564, 0.1485, 0.3515, 0.1485, 0.3515, 0.1535, 0.3564, 0.1535, 0.3564, 0.1584, 0.3515, 0.1584, 0.3515, 0.1634, 0.3564, 0.1634, 0.3564, 0.1683, 0.3515, 0.1683, 0.3515, 0.1733, 0.3564, 0.1733, 0.3564, 0.1782, 0.3515, 0.1782, 0.3614, 0.08416, 0.3663, 0.08416, 0.3663, 0.08911, 0.3614, 0.08911, 0.3614, 0.09406, 0.3663, 0.09406, 0.3663, 0.09901, 0.3614, 0.09901, 0.3614, 0.104, 0.3663, 0.104, 0.3663, 0.1089, 0.3614, 0.1089, 0.3614, 0.1139, 0.3663, 0.1139, 0.3663, 0.1188, 0.3614, 0.1188, 0.3614, 0.1238, 0.3663, 0.1238, 0.3663, 0.1287, 0.3614, 0.1287, 0.3614, 0.1337, 0.3663, 0.1337, 0.3663, 0.1386, 0.3614, 0.1386, 0.3614, 0.1436, 0.3663, 0.1436, 0.3663, 0.1485, 0.3614, 0.1485, 0.3614, 0.1535, 0.3663, 0.1535, 0.3663, 0.1584, 0.3614, 0.1584, 0.3614, 0.1634, 0.3663, 0.1634, 0.3663, 0.1683, 0.3614, 0.1683, 0.3614, 0.1733, 0.3663, 0.1733, 0.3663, 0.1782, 0.3614, 0.1782, 0.3713, 0.09406, 0.3762, 0.09406, 0.3762, 0.09901, 0.3713, 0.09901, 0.3713, 0.104, 0.3762, 0.104, 0.3762, 0.1089, 0.3713, 0.1089, 0.3713, 0.1139, 0.3762, 0.1139, 0.3762, 0.1188, 0.3713, 0.1188, 0.3713, 0.1238, 0.3762, 0.1238, 0.3762, 0.1287, 0.3713, 0.1287, 0.3713, 0.1337, 0.3762, 0.1337, 0.3762, 0.1386, 0.3713, 0.1386, 0.3713, 0.1436, 0.3762, 0.1436, 0.3762, 0.1485, 0.3713, 0.1485, 0.3713, 0.1535, 0.3762, 0.1535, 0.3762, 0.1584, 0.3713, 0.1584, 0.3713, 0.1634, 0.3762, 0.1634, 0.3762, 0.1683, 0.3713, 0.1683, 0.3713, 0.1733, 0.3762, 0.1733, 0.3762, 0.1782, 0.3713, 0.1782, 0.3812, 0.104, 0.3861, 0.104, 0.3861, 0.1089, 0.3812, 0.1089, 0.3812, 0.1139, 0.3861, 0.1139, 0.3861, 0.1188, 0.3812, 0.1188, 0.3812, 0.1238, 0.3861, 0.1238, 0.3861, 0.1287, 0.3812, 0.1287, 0.3812, 0.1337, 0.3861, 0.1337, 0.3861, 0.1386, 0.3812, 0.1386, 0.3812, 0.1436, 0.3861, 0.1436, 0.3861, 0.1485, 0.3812, 0.1485, 0.3812, 0.1535, 0.3861, 0.1535, 0.3861, 0.1584, 0.3812, 0.1584, 0.3812, 0.1634, 0.3861, 0.1634, 0.3861, 0.1683, 0.3812, 0.1683, 0.3911, 0.1139, 0.396, 0.1139, 0.396, 0.1188, 0.3911, 0.1188, 0.3911, 0.1238, 0.396, 0.1238, 0.396, 0.1287, 0.3911, 0.1287, 0.3911, 0.1337, 0.396, 0.1337, 0.396, 0.1386, 0.3911, 0.1386, 0.3911, 0.1436, 0.396, 0.1436, 0.396, 0.1485, 0.3911, 0.1485, 0.3911, 0.1535, 0.396, 0.1535, 0.396, 0.1584, 0.3911, 0.1584, 0.3911, 0.1634, 0.396, 0.1634, 0.396, 0.1683, 0.3911, 0.1683, 0.401, 0.1139, 0.4059, 0.1139, 0.4059, 0.1188, 0.401, 0.1188, 0.401, 0.1238, 0.4059, 0.1238, 0.4059, 0.1287, 0.401, 0.1287, 0.401, 0.1337, 0.4059, 0.1337, 0.4059, 0.1386, 0.401, 0.1386, 0.401, 0.1436, 0.4059, 0.1436, 0.4059, 0.1485, 0.401, 0.1485, 0.401, 0.1535, 0.4059, 0.1535, 0.4059, 0.1584, 0.401, 0.1584, 0.401, 0.1634, 0.4059, 0.1634, 0.4059, 0.1683, 0.401, 0.1683, 0.4109, 0.1139, 0.4158, 0.1139, 0.4158, 0.1188, 0.4109, 0.1188, 0.4109, 0.1238, 0.4158, 0.1238, 0.4158, 0.1287, 0.4109, 0.1287, 0.4109, 0.1337, 0.4158, 0.1337, 0.4158, 0.1386, 0.4109, 0.1386, 0.4109, 0.1436, 0.4158, 0.1436, 0.4158, 0.1485, 0.4109, 0.1485, 0.4059, 0.1584, 0.4109, 0.1584, 0.4109, 0.1634, 0.4059, 0.1634, 0.4059, 0.1535, 0.4109, 0.1535, 0.4109, 0.1584, 0.4059, 0.1584, 0.4059, 0.1485, 0.4109, 0.1485, 0.4109, 0.1535, 0.4059, 0.1535, 0.4109, 0.1485, 0.4158, 0.1485, 0.4158, 0.1535, 0.4109, 0.1535, 0.4059, 0.1436, 0.4109, 0.1436, 0.4109, 0.1485, 0.4059, 0.1485, 0.4059, 0.1386, 0.4109, 0.1386, 0.4109, 0.1436, 0.4059, 0.1436, 0.4109, 0.1386, 0.4158, 0.1386, 0.4158, 0.1436, 0.4109, 0.1436, 0.4059, 0.1337, 0.4109, 0.1337, 0.4109, 0.1386, 0.4059, 0.1386, 0.4059, 0.1287, 0.4109, 0.1287, 0.4109, 0.1337, 0.4059, 0.1337, 0.4109, 0.1287, 0.4158, 0.1287, 0.4158, 0.1337, 0.4109, 0.1337, 0.4059, 0.1238, 0.4109, 0.1238, 0.4109, 0.1287, 0.4059, 0.1287, 0.4059, 0.1188, 0.4109, 0.1188, 0.4109, 0.1238, 0.4059, 0.1238, 0.4109, 0.1188, 0.4158, 0.1188, 0.4158, 0.1238, 0.4109, 0.1238, 0.4059, 0.1139, 0.4109, 0.1139, 0.4109, 0.1188, 0.4059, 0.1188, 0.4059, 0.1089, 0.4109, 0.1089, 0.4109, 0.1139, 0.4059, 0.1139, 0.396, 0.1683, 0.401, 0.1683, 0.401, 0.1733, 0.396, 0.1733, 0.396, 0.1634, 0.401, 0.1634, 0.401, 0.1683, 0.396, 0.1683, 0.396, 0.1584, 0.401, 0.1584, 0.401, 0.1634, 0.396, 0.1634, 0.401, 0.1584, 0.4059, 0.1584, 0.4059, 0.1634, 0.401, 0.1634, 0.396, 0.1535, 0.401, 0.1535, 0.401, 0.1584, 0.396, 0.1584, 0.396, 0.1485, 0.401, 0.1485, 0.401, 0.1535, 0.396, 0.1535, 0.401, 0.1485, 0.4059, 0.1485, 0.4059, 0.1535, 0.401, 0.1535, 0.396, 0.1436, 0.401, 0.1436, 0.401, 0.1485, 0.396, 0.1485, 0.396, 0.1386, 0.401, 0.1386, 0.401, 0.1436, 0.396, 0.1436, 0.401, 0.1386, 0.4059, 0.1386, 0.4059, 0.1436, 0.401, 0.1436, 0.396, 0.1337, 0.401, 0.1337, 0.401, 0.1386, 0.396, 0.1386, 0.396, 0.1287, 0.401, 0.1287, 0.401, 0.1337, 0.396, 0.1337, 0.401, 0.1287, 0.4059, 0.1287, 0.4059, 0.1337, 0.401, 0.1337, 0.396, 0.1238, 0.401, 0.1238, 0.401, 0.1287, 0.396, 0.1287, 0.396, 0.1188, 0.401, 0.1188, 0.401, 0.1238, 0.396, 0.1238, 0.401, 0.1188, 0.4059, 0.1188, 0.4059, 0.1238, 0.401, 0.1238, 0.396, 0.1139, 0.401, 0.1139, 0.401, 0.1188, 0.396, 0.1188, 0.396, 0.1089, 0.401, 0.1089, 0.401, 0.1139, 0.396, 0.1139, 0.401, 0.1089, 0.4059, 0.1089, 0.4059, 0.1139, 0.401, 0.1139, 0.3861, 0.1683, 0.3911, 0.1683, 0.3911, 0.1733, 0.3861, 0.1733, 0.3911, 0.1683, 0.396, 0.1683, 0.396, 0.1733, 0.3911, 0.1733, 0.3861, 0.1634, 0.3911, 0.1634, 0.3911, 0.1683, 0.3861, 0.1683, 0.3861, 0.1584, 0.3911, 0.1584, 0.3911, 0.1634, 0.3861, 0.1634, 0.3911, 0.1584, 0.396, 0.1584, 0.396, 0.1634, 0.3911, 0.1634, 0.3861, 0.1535, 0.3911, 0.1535, 0.3911, 0.1584, 0.3861, 0.1584, 0.3861, 0.1485, 0.3911, 0.1485, 0.3911, 0.1535, 0.3861, 0.1535, 0.3911, 0.1485, 0.396, 0.1485, 0.396, 0.1535, 0.3911, 0.1535, 0.3861, 0.1436, 0.3911, 0.1436, 0.3911, 0.1485, 0.3861, 0.1485, 0.3861, 0.1386, 0.3911, 0.1386, 0.3911, 0.1436, 0.3861, 0.1436, 0.3911, 0.1386, 0.396, 0.1386, 0.396, 0.1436, 0.3911, 0.1436, 0.3861, 0.1337, 0.3911, 0.1337, 0.3911, 0.1386, 0.3861, 0.1386, 0.3861, 0.1287, 0.3911, 0.1287, 0.3911, 0.1337, 0.3861, 0.1337, 0.3911, 0.1287, 0.396, 0.1287, 0.396, 0.1337, 0.3911, 0.1337, 0.3861, 0.1238, 0.3911, 0.1238, 0.3911, 0.1287, 0.3861, 0.1287, 0.3861, 0.1188, 0.3911, 0.1188, 0.3911, 0.1238, 0.3861, 0.1238, 0.3911, 0.1188, 0.396, 0.1188, 0.396, 0.1238, 0.3911, 0.1238, 0.3861, 0.1139, 0.3911, 0.1139, 0.3911, 0.1188, 0.3861, 0.1188, 0.3861, 0.1089, 0.3911, 0.1089, 0.3911, 0.1139, 0.3861, 0.1139, 0.3911, 0.1089, 0.396, 0.1089, 0.396, 0.1139, 0.3911, 0.1139, 0.3762, 0.1683, 0.3812, 0.1683, 0.3812, 0.1733, 0.3762, 0.1733, 0.3812, 0.1683, 0.3861, 0.1683, 0.3861, 0.1733, 0.3812, 0.1733, 0.3762, 0.1634, 0.3812, 0.1634, 0.3812, 0.1683, 0.3762, 0.1683, 0.3762, 0.1584, 0.3812, 0.1584, 0.3812, 0.1634, 0.3762, 0.1634, 0.3812, 0.1584, 0.3861, 0.1584, 0.3861, 0.1634, 0.3812, 0.1634, 0.3762, 0.1535, 0.3812, 0.1535, 0.3812, 0.1584, 0.3762, 0.1584, 0.3762, 0.1485, 0.3812, 0.1485, 0.3812, 0.1535, 0.3762, 0.1535, 0.3812, 0.1485, 0.3861, 0.1485, 0.3861, 0.1535, 0.3812, 0.1535, 0.3762, 0.1436, 0.3812, 0.1436, 0.3812, 0.1485, 0.3762, 0.1485, 0.3762, 0.1386, 0.3812, 0.1386, 0.3812, 0.1436, 0.3762, 0.1436, 0.3812, 0.1386, 0.3861, 0.1386, 0.3861, 0.1436, 0.3812, 0.1436, 0.3762, 0.1337, 0.3812, 0.1337, 0.3812, 0.1386, 0.3762, 0.1386, 0.3762, 0.1287, 0.3812, 0.1287, 0.3812, 0.1337, 0.3762, 0.1337, 0.3812, 0.1287, 0.3861, 0.1287, 0.3861, 0.1337, 0.3812, 0.1337, 0.3762, 0.1238, 0.3812, 0.1238, 0.3812, 0.1287, 0.3762, 0.1287, 0.3762, 0.1188, 0.3812, 0.1188, 0.3812, 0.1238, 0.3762, 0.1238, 0.3812, 0.1188, 0.3861, 0.1188, 0.3861, 0.1238, 0.3812, 0.1238, 0.3762, 0.1139, 0.3812, 0.1139, 0.3812, 0.1188, 0.3762, 0.1188, 0.3762, 0.1089, 0.3812, 0.1089, 0.3812, 0.1139, 0.3762, 0.1139, 0.3812, 0.1089, 0.3861, 0.1089, 0.3861, 0.1139, 0.3812, 0.1139, 0.3762, 0.104, 0.3812, 0.104, 0.3812, 0.1089, 0.3762, 0.1089, 0.3762, 0.09901, 0.3812, 0.09901, 0.3812, 0.104, 0.3762, 0.104, 0.3663, 0.1733, 0.3713, 0.1733, 0.3713, 0.1782, 0.3663, 0.1782, 0.3663, 0.1683, 0.3713, 0.1683, 0.3713, 0.1733, 0.3663, 0.1733, 0.3713, 0.1683, 0.3762, 0.1683, 0.3762, 0.1733, 0.3713, 0.1733, 0.3663, 0.1634, 0.3713, 0.1634, 0.3713, 0.1683, 0.3663, 0.1683, 0.3663, 0.1584, 0.3713, 0.1584, 0.3713, 0.1634, 0.3663, 0.1634, 0.3713, 0.1584, 0.3762, 0.1584, 0.3762, 0.1634, 0.3713, 0.1634, 0.3663, 0.1535, 0.3713, 0.1535, 0.3713, 0.1584, 0.3663, 0.1584, 0.3663, 0.1485, 0.3713, 0.1485, 0.3713, 0.1535, 0.3663, 0.1535, 0.3713, 0.1485, 0.3762, 0.1485, 0.3762, 0.1535, 0.3713, 0.1535, 0.3663, 0.1436, 0.3713, 0.1436, 0.3713, 0.1485, 0.3663, 0.1485, 0.3663, 0.1386, 0.3713, 0.1386, 0.3713, 0.1436, 0.3663, 0.1436, 0.3713, 0.1386, 0.3762, 0.1386, 0.3762, 0.1436, 0.3713, 0.1436, 0.3663, 0.1337, 0.3713, 0.1337, 0.3713, 0.1386, 0.3663, 0.1386, 0.3663, 0.1287, 0.3713, 0.1287, 0.3713, 0.1337, 0.3663, 0.1337, 0.3713, 0.1287, 0.3762, 0.1287, 0.3762, 0.1337, 0.3713, 0.1337, 0.3663, 0.1238, 0.3713, 0.1238, 0.3713, 0.1287, 0.3663, 0.1287, 0.3663, 0.1188, 0.3713, 0.1188, 0.3713, 0.1238, 0.3663, 0.1238, 0.3713, 0.1188, 0.3762, 0.1188, 0.3762, 0.1238, 0.3713, 0.1238, 0.3663, 0.1139, 0.3713, 0.1139, 0.3713, 0.1188, 0.3663, 0.1188, 0.3663, 0.1089, 0.3713, 0.1089, 0.3713, 0.1139, 0.3663, 0.1139, 0.3713, 0.1089, 0.3762, 0.1089, 0.3762, 0.1139, 0.3713, 0.1139, 0.3663, 0.104, 0.3713, 0.104, 0.3713, 0.1089, 0.3663, 0.1089, 0.3663, 0.09901, 0.3713, 0.09901, 0.3713, 0.104, 0.3663, 0.104, 0.3713, 0.09901, 0.3762, 0.09901, 0.3762, 0.104, 0.3713, 0.104, 0.3663, 0.09406, 0.3713, 0.09406, 0.3713, 0.09901, 0.3663, 0.09901, 0.3663, 0.08911, 0.3713, 0.08911, 0.3713, 0.09406, 0.3663, 0.09406, 0.3663, 0.08416, 0.3713, 0.08416, 0.3713, 0.08911, 0.3663, 0.08911, 0.3564, 0.1733, 0.3614, 0.1733, 0.3614, 0.1782, 0.3564, 0.1782, 0.3564, 0.1683, 0.3614, 0.1683, 0.3614, 0.1733, 0.3564, 0.1733, 0.3614, 0.1683, 0.3663, 0.1683, 0.3663, 0.1733, 0.3614, 0.1733, 0.3564, 0.1634, 0.3614, 0.1634, 0.3614, 0.1683, 0.3564, 0.1683, 0.3564, 0.1584, 0.3614, 0.1584, 0.3614, 0.1634, 0.3564, 0.1634, 0.3614, 0.1584, 0.3663, 0.1584, 0.3663, 0.1634, 0.3614, 0.1634, 0.3564, 0.1535, 0.3614, 0.1535, 0.3614, 0.1584, 0.3564, 0.1584, 0.3564, 0.1485, 0.3614, 0.1485, 0.3614, 0.1535, 0.3564, 0.1535, 0.3614, 0.1485, 0.3663, 0.1485, 0.3663, 0.1535, 0.3614, 0.1535, 0.3564, 0.1436, 0.3614, 0.1436, 0.3614, 0.1485, 0.3564, 0.1485, 0.3564, 0.1386, 0.3614, 0.1386, 0.3614, 0.1436, 0.3564, 0.1436, 0.3614, 0.1386, 0.3663, 0.1386, 0.3663, 0.1436, 0.3614, 0.1436, 0.3564, 0.1337, 0.3614, 0.1337, 0.3614, 0.1386, 0.3564, 0.1386, 0.3564, 0.1287, 0.3614, 0.1287, 0.3614, 0.1337, 0.3564, 0.1337, 0.3614, 0.1287, 0.3663, 0.1287, 0.3663, 0.1337, 0.3614, 0.1337, 0.3564, 0.1238, 0.3614, 0.1238, 0.3614, 0.1287, 0.3564, 0.1287, 0.3564, 0.1188, 0.3614, 0.1188, 0.3614, 0.1238, 0.3564, 0.1238, 0.3614, 0.1188, 0.3663, 0.1188, 0.3663, 0.1238, 0.3614, 0.1238, 0.3564, 0.1139, 0.3614, 0.1139, 0.3614, 0.1188, 0.3564, 0.1188, 0.3564, 0.1089, 0.3614, 0.1089, 0.3614, 0.1139, 0.3564, 0.1139, 0.3614, 0.1089, 0.3663, 0.1089, 0.3663, 0.1139, 0.3614, 0.1139, 0.3564, 0.104, 0.3614, 0.104, 0.3614, 0.1089, 0.3564, 0.1089, 0.3564, 0.09901, 0.3614, 0.09901, 0.3614, 0.104, 0.3564, 0.104, 0.3614, 0.09901, 0.3663, 0.09901, 0.3663, 0.104, 0.3614, 0.104, 0.3564, 0.09406, 0.3614, 0.09406, 0.3614, 0.09901, 0.3564, 0.09901, 0.3564, 0.08911, 0.3614, 0.08911, 0.3614, 0.09406, 0.3564, 0.09406, 0.3614, 0.08911, 0.3663, 0.08911, 0.3663, 0.09406, 0.3614, 0.09406, 0.3564, 0.08416, 0.3614, 0.08416, 0.3614, 0.08911, 0.3564, 0.08911, 0.3564, 0.07921, 0.3614, 0.07921, 0.3614, 0.08416, 0.3564, 0.08416, 0.3614, 0.07921, 0.3663, 0.07921, 0.3663, 0.08416, 0.3614, 0.08416, 0.3465, 0.1733, 0.3515, 0.1733, 0.3515, 0.1782, 0.3465, 0.1782, 0.3465, 0.1683, 0.3515, 0.1683, 0.3515, 0.1733, 0.3465, 0.1733, 0.3515, 0.1683, 0.3564, 0.1683, 0.3564, 0.1733, 0.3515, 0.1733, 0.3465, 0.1634, 0.3515, 0.1634, 0.3515, 0.1683, 0.3465, 0.1683, 0.3465, 0.1584, 0.3515, 0.1584, 0.3515, 0.1634, 0.3465, 0.1634, 0.3515, 0.1584, 0.3564, 0.1584, 0.3564, 0.1634, 0.3515, 0.1634, 0.3465, 0.1535, 0.3515, 0.1535, 0.3515, 0.1584, 0.3465, 0.1584, 0.3465, 0.1485, 0.3515, 0.1485, 0.3515, 0.1535, 0.3465, 0.1535, 0.3515, 0.1485, 0.3564, 0.1485, 0.3564, 0.1535, 0.3515, 0.1535, 0.3465, 0.1436, 0.3515, 0.1436, 0.3515, 0.1485, 0.3465, 0.1485, 0.3465, 0.1386, 0.3515, 0.1386, 0.3515, 0.1436, 0.3465, 0.1436, 0.3515, 0.1386, 0.3564, 0.1386, 0.3564, 0.1436, 0.3515, 0.1436, 0.3465, 0.1337, 0.3515, 0.1337, 0.3515, 0.1386, 0.3465, 0.1386, 0.3465, 0.1287, 0.3515, 0.1287, 0.3515, 0.1337, 0.3465, 0.1337, 0.3515, 0.1287, 0.3564, 0.1287, 0.3564, 0.1337, 0.3515, 0.1337, 0.3465, 0.1238, 0.3515, 0.1238, 0.3515, 0.1287, 0.3465, 0.1287, 0.3465, 0.1188, 0.3515, 0.1188, 0.3515, 0.1238, 0.3465, 0.1238, 0.3515, 0.1188, 0.3564, 0.1188, 0.3564, 0.1238, 0.3515, 0.1238, 0.3465, 0.1139, 0.3515, 0.1139, 0.3515, 0.1188, 0.3465, 0.1188, 0.3465, 0.1089, 0.3515, 0.1089, 0.3515, 0.1139, 0.3465, 0.1139, 0.3515, 0.1089, 0.3564, 0.1089, 0.3564, 0.1139, 0.3515, 0.1139, 0.3465, 0.104, 0.3515, 0.104, 0.3515, 0.1089, 0.3465, 0.1089, 0.3465, 0.09901, 0.3515, 0.09901, 0.3515, 0.104, 0.3465, 0.104, 0.3515, 0.09901, 0.3564, 0.09901, 0.3564, 0.104, 0.3515, 0.104, 0.3465, 0.09406, 0.3515, 0.09406, 0.3515, 0.09901, 0.3465, 0.09901, 0.3465, 0.08911, 0.3515, 0.08911, 0.3515, 0.09406, 0.3465, 0.09406, 0.3515, 0.08911, 0.3564, 0.08911, 0.3564, 0.09406, 0.3515, 0.09406, 0.3465, 0.08416, 0.3515, 0.08416, 0.3515, 0.08911, 0.3465, 0.08911, 0.3465, 0.07921, 0.3515, 0.07921, 0.3515, 0.08416, 0.3465, 0.08416, 0.3515, 0.07921, 0.3564, 0.07921, 0.3564, 0.08416, 0.3515, 0.08416, 0.3366, 0.1733, 0.3416, 0.1733, 0.3416, 0.1782, 0.3366, 0.1782, 0.3366, 0.1683, 0.3416, 0.1683, 0.3416, 0.1733, 0.3366, 0.1733, 0.3416, 0.1683, 0.3465, 0.1683, 0.3465, 0.1733, 0.3416, 0.1733, 0.3366, 0.1634, 0.3416, 0.1634, 0.3416, 0.1683, 0.3366, 0.1683, 0.3366, 0.1584, 0.3416, 0.1584, 0.3416, 0.1634, 0.3366, 0.1634, 0.3416, 0.1584, 0.3465, 0.1584, 0.3465, 0.1634, 0.3416, 0.1634, 0.3366, 0.1535, 0.3416, 0.1535, 0.3416, 0.1584, 0.3366, 0.1584, 0.3366, 0.1485, 0.3416, 0.1485, 0.3416, 0.1535, 0.3366, 0.1535, 0.3416, 0.1485, 0.3465, 0.1485, 0.3465, 0.1535, 0.3416, 0.1535, 0.3366, 0.1436, 0.3416, 0.1436, 0.3416, 0.1485, 0.3366, 0.1485, 0.3366, 0.1386, 0.3416, 0.1386, 0.3416, 0.1436, 0.3366, 0.1436, 0.3416, 0.1386, 0.3465, 0.1386, 0.3465, 0.1436, 0.3416, 0.1436, 0.3366, 0.1337, 0.3416, 0.1337, 0.3416, 0.1386, 0.3366, 0.1386, 0.3366, 0.1287, 0.3416, 0.1287, 0.3416, 0.1337, 0.3366, 0.1337, 0.3416, 0.1287, 0.3465, 0.1287, 0.3465, 0.1337, 0.3416, 0.1337, 0.3366, 0.1238, 0.3416, 0.1238, 0.3416, 0.1287, 0.3366, 0.1287, 0.3366, 0.1188, 0.3416, 0.1188, 0.3416, 0.1238, 0.3366, 0.1238, 0.3416, 0.1188, 0.3465, 0.1188, 0.3465, 0.1238, 0.3416, 0.1238, 0.3366, 0.1139, 0.3416, 0.1139, 0.3416, 0.1188, 0.3366, 0.1188, 0.3366, 0.1089, 0.3416, 0.1089, 0.3416, 0.1139, 0.3366, 0.1139, 0.3416, 0.1089, 0.3465, 0.1089, 0.3465, 0.1139, 0.3416, 0.1139, 0.3366, 0.104, 0.3416, 0.104, 0.3416, 0.1089, 0.3366, 0.1089, 0.3366, 0.09901, 0.3416, 0.09901, 0.3416, 0.104, 0.3366, 0.104, 0.3416, 0.09901, 0.3465, 0.09901, 0.3465, 0.104, 0.3416, 0.104, 0.3366, 0.09406, 0.3416, 0.09406, 0.3416, 0.09901, 0.3366, 0.09901, 0.3366, 0.08911, 0.3416, 0.08911, 0.3416, 0.09406, 0.3366, 0.09406, 0.3416, 0.08911, 0.3465, 0.08911, 0.3465, 0.09406, 0.3416, 0.09406, 0.3366, 0.08416, 0.3416, 0.08416, 0.3416, 0.08911, 0.3366, 0.08911, 0.3366, 0.07921, 0.3416, 0.07921, 0.3416, 0.08416, 0.3366, 0.08416, 0.3416, 0.07921, 0.3465, 0.07921, 0.3465, 0.08416, 0.3416, 0.08416, 0.3267, 0.1733, 0.3317, 0.1733, 0.3317, 0.1782, 0.3267, 0.1782, 0.3267, 0.1683, 0.3317, 0.1683, 0.3317, 0.1733, 0.3267, 0.1733, 0.3317, 0.1683, 0.3366, 0.1683, 0.3366, 0.1733, 0.3317, 0.1733, 0.3267, 0.1634, 0.3317, 0.1634, 0.3317, 0.1683, 0.3267, 0.1683, 0.3267, 0.1584, 0.3317, 0.1584, 0.3317, 0.1634, 0.3267, 0.1634, 0.3317, 0.1584, 0.3366, 0.1584, 0.3366, 0.1634, 0.3317, 0.1634, 0.3267, 0.1535, 0.3317, 0.1535, 0.3317, 0.1584, 0.3267, 0.1584, 0.3267, 0.1485, 0.3317, 0.1485, 0.3317, 0.1535, 0.3267, 0.1535, 0.3317, 0.1485, 0.3366, 0.1485, 0.3366, 0.1535, 0.3317, 0.1535, 0.3267, 0.1436, 0.3317, 0.1436, 0.3317, 0.1485, 0.3267, 0.1485, 0.3267, 0.1386, 0.3317, 0.1386, 0.3317, 0.1436, 0.3267, 0.1436, 0.3317, 0.1386, 0.3366, 0.1386, 0.3366, 0.1436, 0.3317, 0.1436, 0.3267, 0.1337, 0.3317, 0.1337, 0.3317, 0.1386, 0.3267, 0.1386, 0.3267, 0.1287, 0.3317, 0.1287, 0.3317, 0.1337, 0.3267, 0.1337, 0.3317, 0.1287, 0.3366, 0.1287, 0.3366, 0.1337, 0.3317, 0.1337, 0.3267, 0.1238, 0.3317, 0.1238, 0.3317, 0.1287, 0.3267, 0.1287, 0.3267, 0.1188, 0.3317, 0.1188, 0.3317, 0.1238, 0.3267, 0.1238, 0.3317, 0.1188, 0.3366, 0.1188, 0.3366, 0.1238, 0.3317, 0.1238, 0.3267, 0.1139, 0.3317, 0.1139, 0.3317, 0.1188, 0.3267, 0.1188, 0.3267, 0.1089, 0.3317, 0.1089, 0.3317, 0.1139, 0.3267, 0.1139, 0.3317, 0.1089, 0.3366, 0.1089, 0.3366, 0.1139, 0.3317, 0.1139, 0.3267, 0.104, 0.3317, 0.104, 0.3317, 0.1089, 0.3267, 0.1089, 0.3267, 0.09901, 0.3317, 0.09901, 0.3317, 0.104, 0.3267, 0.104, 0.3317, 0.09901, 0.3366, 0.09901, 0.3366, 0.104, 0.3317, 0.104, 0.3267, 0.09406, 0.3317, 0.09406, 0.3317, 0.09901, 0.3267, 0.09901, 0.3267, 0.08911, 0.3317, 0.08911, 0.3317, 0.09406, 0.3267, 0.09406, 0.3317, 0.08911, 0.3366, 0.08911, 0.3366, 0.09406, 0.3317, 0.09406, 0.3267, 0.08416, 0.3317, 0.08416, 0.3317, 0.08911, 0.3267, 0.08911, 0.3267, 0.07921, 0.3317, 0.07921, 0.3317, 0.08416, 0.3267, 0.08416, 0.3317, 0.07921, 0.3366, 0.07921, 0.3366, 0.08416, 0.3317, 0.08416, 0.3168, 0.1733, 0.3218, 0.1733, 0.3218, 0.1782, 0.3168, 0.1782, 0.3168, 0.1683, 0.3218, 0.1683, 0.3218, 0.1733, 0.3168, 0.1733, 0.3218, 0.1683, 0.3267, 0.1683, 0.3267, 0.1733, 0.3218, 0.1733, 0.3168, 0.1634, 0.3218, 0.1634, 0.3218, 0.1683, 0.3168, 0.1683, 0.3168, 0.1584, 0.3218, 0.1584, 0.3218, 0.1634, 0.3168, 0.1634, 0.3218, 0.1584, 0.3267, 0.1584, 0.3267, 0.1634, 0.3218, 0.1634, 0.3168, 0.1535, 0.3218, 0.1535, 0.3218, 0.1584, 0.3168, 0.1584, 0.3168, 0.1485, 0.3218, 0.1485, 0.3218, 0.1535, 0.3168, 0.1535, 0.3218, 0.1485, 0.3267, 0.1485, 0.3267, 0.1535, 0.3218, 0.1535, 0.3168, 0.1436, 0.3218, 0.1436, 0.3218, 0.1485, 0.3168, 0.1485, 0.3168, 0.1386, 0.3218, 0.1386, 0.3218, 0.1436, 0.3168, 0.1436, 0.3218, 0.1386, 0.3267, 0.1386, 0.3267, 0.1436, 0.3218, 0.1436, 0.3168, 0.1337, 0.3218, 0.1337, 0.3218, 0.1386, 0.3168, 0.1386, 0.3168, 0.1287, 0.3218, 0.1287, 0.3218, 0.1337, 0.3168, 0.1337, 0.3218, 0.1287, 0.3267, 0.1287, 0.3267, 0.1337, 0.3218, 0.1337, 0.3168, 0.1238, 0.3218, 0.1238, 0.3218, 0.1287, 0.3168, 0.1287, 0.3168, 0.1188, 0.3218, 0.1188, 0.3218, 0.1238, 0.3168, 0.1238, 0.3218, 0.1188, 0.3267, 0.1188, 0.3267, 0.1238, 0.3218, 0.1238, 0.3168, 0.1139, 0.3218, 0.1139, 0.3218, 0.1188, 0.3168, 0.1188, 0.3168, 0.1089, 0.3218, 0.1089, 0.3218, 0.1139, 0.3168, 0.1139, 0.3218, 0.1089, 0.3267, 0.1089, 0.3267, 0.1139, 0.3218, 0.1139, 0.3168, 0.104, 0.3218, 0.104, 0.3218, 0.1089, 0.3168, 0.1089, 0.3168, 0.09901, 0.3218, 0.09901, 0.3218, 0.104, 0.3168, 0.104, 0.3218, 0.09901, 0.3267, 0.09901, 0.3267, 0.104, 0.3218, 0.104, 0.3168, 0.09406, 0.3218, 0.09406, 0.3218, 0.09901, 0.3168, 0.09901, 0.3168, 0.08911, 0.3218, 0.08911, 0.3218, 0.09406, 0.3168, 0.09406, 0.3218, 0.08911, 0.3267, 0.08911, 0.3267, 0.09406, 0.3218, 0.09406, 0.3168, 0.08416, 0.3218, 0.08416, 0.3218, 0.08911, 0.3168, 0.08911, 0.3218, 0.07921, 0.3267, 0.07921, 0.3267, 0.08416, 0.3218, 0.08416, 0.3069, 0.1683, 0.3119, 0.1683, 0.3119, 0.1733, 0.3069, 0.1733, 0.3119, 0.1683, 0.3168, 0.1683, 0.3168, 0.1733, 0.3119, 0.1733, 0.3069, 0.1634, 0.3119, 0.1634, 0.3119, 0.1683, 0.3069, 0.1683, 0.3069, 0.1584, 0.3119, 0.1584, 0.3119, 0.1634, 0.3069, 0.1634, 0.3119, 0.1584, 0.3168, 0.1584, 0.3168, 0.1634, 0.3119, 0.1634, 0.3069, 0.1535, 0.3119, 0.1535, 0.3119, 0.1584, 0.3069, 0.1584, 0.3069, 0.1485, 0.3119, 0.1485, 0.3119, 0.1535, 0.3069, 0.1535, 0.3119, 0.1485, 0.3168, 0.1485, 0.3168, 0.1535, 0.3119, 0.1535, 0.3069, 0.1436, 0.3119, 0.1436, 0.3119, 0.1485, 0.3069, 0.1485, 0.3069, 0.1386, 0.3119, 0.1386, 0.3119, 0.1436, 0.3069, 0.1436, 0.3119, 0.1386, 0.3168, 0.1386, 0.3168, 0.1436, 0.3119, 0.1436, 0.3069, 0.1337, 0.3119, 0.1337, 0.3119, 0.1386, 0.3069, 0.1386, 0.3069, 0.1287, 0.3119, 0.1287, 0.3119, 0.1337, 0.3069, 0.1337, 0.3119, 0.1287, 0.3168, 0.1287, 0.3168, 0.1337, 0.3119, 0.1337, 0.3069, 0.1238, 0.3119, 0.1238, 0.3119, 0.1287, 0.3069, 0.1287, 0.3069, 0.1188, 0.3119, 0.1188, 0.3119, 0.1238, 0.3069, 0.1238, 0.3119, 0.1188, 0.3168, 0.1188, 0.3168, 0.1238, 0.3119, 0.1238, 0.3069, 0.1139, 0.3119, 0.1139, 0.3119, 0.1188, 0.3069, 0.1188, 0.3069, 0.1089, 0.3119, 0.1089, 0.3119, 0.1139, 0.3069, 0.1139, 0.3119, 0.1089, 0.3168, 0.1089, 0.3168, 0.1139, 0.3119, 0.1139, 0.3069, 0.104, 0.3119, 0.104, 0.3119, 0.1089, 0.3069, 0.1089, 0.3069, 0.09901, 0.3119, 0.09901, 0.3119, 0.104, 0.3069, 0.104, 0.3119, 0.09901, 0.3168, 0.09901, 0.3168, 0.104, 0.3119, 0.104, 0.3069, 0.09406, 0.3119, 0.09406, 0.3119, 0.09901, 0.3069, 0.09901, 0.3119, 0.08911, 0.3168, 0.08911, 0.3168, 0.09406, 0.3119, 0.09406, 0.297, 0.1584, 0.302, 0.1584, 0.302, 0.1634, 0.297, 0.1634, 0.302, 0.1584, 0.3069, 0.1584, 0.3069, 0.1634, 0.302, 0.1634, 0.297, 0.1535, 0.302, 0.1535, 0.302, 0.1584, 0.297, 0.1584, 0.297, 0.1485, 0.302, 0.1485, 0.302, 0.1535, 0.297, 0.1535, 0.302, 0.1485, 0.3069, 0.1485, 0.3069, 0.1535, 0.302, 0.1535, 0.297, 0.1436, 0.302, 0.1436, 0.302, 0.1485, 0.297, 0.1485, 0.297, 0.1386, 0.302, 0.1386, 0.302, 0.1436, 0.297, 0.1436, 0.302, 0.1386, 0.3069, 0.1386, 0.3069, 0.1436, 0.302, 0.1436, 0.297, 0.1337, 0.302, 0.1337, 0.302, 0.1386, 0.297, 0.1386, 0.297, 0.1287, 0.302, 0.1287, 0.302, 0.1337, 0.297, 0.1337, 0.302, 0.1287, 0.3069, 0.1287, 0.3069, 0.1337, 0.302, 0.1337, 0.297, 0.1238, 0.302, 0.1238, 0.302, 0.1287, 0.297, 0.1287, 0.297, 0.1188, 0.302, 0.1188, 0.302, 0.1238, 0.297, 0.1238, 0.302, 0.1188, 0.3069, 0.1188, 0.3069, 0.1238, 0.302, 0.1238, 0.297, 0.1139, 0.302, 0.1139, 0.302, 0.1188, 0.297, 0.1188, 0.297, 0.1089, 0.302, 0.1089, 0.302, 0.1139, 0.297, 0.1139, 0.302, 0.1089, 0.3069, 0.1089, 0.3069, 0.1139, 0.302, 0.1139, 0.302, 0.09901, 0.3069, 0.09901, 0.3069, 0.104, 0.302, 0.104, 0.297, 0.1188, 0.297, 0.1238, 0.297, 0.1287, 0.297, 0.1337, 0.297, 0.1386, 0.297, 0.1436, 0.297, 0.1485, 0.297, 0.1535, 0.297, 0.1584, 0.297, 0.1634, 0.302, 0.1634, 0.302, 0.1683, 0.3069, 0.1683, 0.3069, 0.1733, 0.3119, 0.1733, 0.3119, 0.1782, 0.3168, 0.1782, 0.3218, 0.1782, 0.3267, 0.1782, 0.3317, 0.1782, 0.3366, 0.1782, 0.3416, 0.1782, 0.3465, 0.1782, 0.3515, 0.1782, 0.3564, 0.1782, 0.3614, 0.1782, 0.3663, 0.1782, 0.3713, 0.1782, 0.3762, 0.1782, 0.3762, 0.1733, 0.3812, 0.1733, 0.3861, 0.1733, 0.3911, 0.1733, 0.396, 0.1733, 0.401, 0.1733, 0.401, 0.1683, 0.4059, 0.1683, 0.4059, 0.1634, 0.4109, 0.1634, 0.4109, 0.1584, 0.4109, 0.1535, 0.4158, 0.1535, 0.4158, 0.1485, 0.4158, 0.1436, 0.4158, 0.1386, 0.4158, 0.1337, 0.4158, 0.1287, 0.4158, 0.1238, 0.4158, 0.1188, 0.4158, 0.1139, 0.4109, 0.1139, 0.4109, 0.1089, 0.4059, 0.1089, 0.401, 0.1089, 0.396, 0.1089, 0.3911, 0.1089, 0.3861, 0.1089, 0.3861, 0.104, 0.3812, 0.104, 0.3812, 0.09901, 0.3762, 0.09901, 0.3762, 0.09406, 0.3713, 0.09406, 0.3713, 0.08911, 0.3713, 0.08416, 0.3663, 0.08416, 0.3663, 0.07921, 0.3614, 0.07921, 0.3564, 0.07921, 0.3515, 0.07921, 0.3465, 0.07921, 0.3416, 0.07921, 0.3366, 0.07921, 0.3317, 0.07921, 0.3267, 0.07921, 0.3218, 0.07921, 0.3218, 0.08416, 0.3168, 0.08416, 0.3168, 0.08911, 0.3119, 0.08911, 0.3119, 0.09406, 0.3069, 0.09406, 0.3069, 0.09901, 0.302, 0.09901, 0.302, 0.104, 0.302, 0.1089, 0.297, 0.1089, 0.297, 0.1139])
me_plane_000.materials.append(mat_material_001)
me_plane_000.use_remesh_preserve_volume = False
me_plane_000.use_remesh_preserve_attributes = False
me_plane_000.use_mirror_vertex_groups = False
me_plane_000.update()

# ---- objects
ob_plane_000 = bpy.data.objects.new('Plane.000', me_plane_000)

# ---- transforms, parenting, visibility, modifiers, constraints
ob_plane_000.location = (0.0, 0.0, 0.0)
ob_plane_000.lineart.crease_threshold = 0.0

# ---- collection membership
scene.collection.objects.link(ob_plane_000)

# ---- scene / render settings (as saved in the file)
scene.frame_start = 1; scene.frame_end = 250; scene.frame_set(0)
scene.render.engine = 'BLENDER_EEVEE_NEXT'
scene.cycles.use_denoising = False
scene.cycles.samples = 128
scene.cycles.sampling_pattern = 'TABULATED_SOBOL'
scene.cycles.use_adaptive_sampling = False
scene.cycles.use_light_tree = False
scene.view_settings.view_transform = 'Filmic'
bpy.context.view_layer.update()

# ---- added for rendering (the .blend has no active camera and no usable light): camera, sun
cam_auto = bpy.data.cameras.new('AutoCamera')
cam_auto.lens = 50.0
cam_auto.sensor_width = 36.0
cam_auto.clip_end = 1000.0
ob_auto_camera = bpy.data.objects.new('AutoCamera', cam_auto)
scene.collection.objects.link(ob_auto_camera)
ob_auto_camera.location = (0.365895, -0.435943, 0.337283)
ob_auto_camera.rotation_euler = (1.09748, -7.21219e-08, 0.694738)
scene.camera = ob_auto_camera
light_auto_sun = bpy.data.lights.new('AutoSun', 'SUN')
light_auto_sun.energy = 3.0
light_auto_sun.angle = 0.0523599
ob_auto_sun = bpy.data.objects.new('AutoSun', light_auto_sun)
scene.collection.objects.link(ob_auto_sun)
ob_auto_sun.rotation_euler = (0.872665, 0.174533, 0.523599)
bpy.context.view_layer.update()
